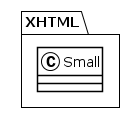

The diagram above was rendered by PlantUML. Its source (embedded in the PNG):
@startuml
!theme plain
package XHTML {
class Small {
}
}
@enduml